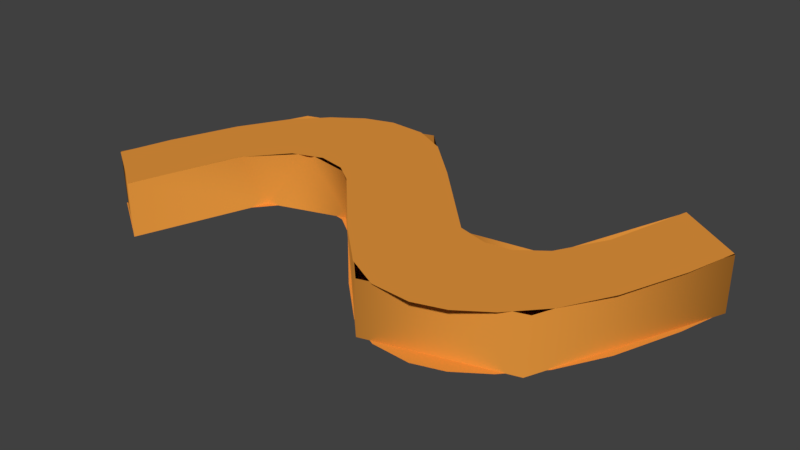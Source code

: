 # Source: tilde.blend  (saved by Blender 2.79.0; exported with 4.5.12 LTS)
import bpy
from mathutils import Matrix  # noqa: F401  (used for matrix-valued properties, if any)

bpy.ops.wm.read_factory_settings(use_empty=True)
scene = bpy.context.scene
scene.name = 'Scene'

# ---- collections
col_collection_1 = bpy.data.collections.new('Collection 1'); scene.collection.children.link(col_collection_1)

# ---- materials (node trees are filled in below, after node groups)
mat_material_001 = bpy.data.materials.new('Material.001')
mat_material_001.alpha_threshold = 0.0
mat_material_001.use_transparent_shadow = False
mat_material_001.diffuse_color = (0.8, 0.3085, 0.04656, 1.0)
mat_material_001.roughness = 0.5

# ---- material node trees

# ---- world
world_world = bpy.data.worlds.new('World'); scene.world = world_world
world_world.color = (0.05088, 0.05088, 0.05088)
world_world.use_sun_shadow = False
world_world.sun_shadow_jitter_overblur = 0.0
world_world.cycles.sampling_method = 'MANUAL'

# ---- meshes
me_cutext = bpy.data.meshes.new('CUText')
me_cutext.from_pydata([(-0.03885, -0.01685, 0.01), (-0.0507, -0.01177, 0.01), (-0.0481, -0.005355, 0.01), (-0.0436, 0.002771, 0.01), (-0.03872, 0.008639, 0.01), (-0.03321, 0.0127, 0.01), (-0.02768, 0.01528, 0.01), (-0.02216, 0.01647, 0.01), (-0.01492, 0.0162, 0.01), (-0.008367, 0.01395, 0.01), (-8.865e-05, 0.008637, 0.01), (0.01427, -0.001433, 0.01), (0.01993, -0.002508, 0.01), (0.02449, -0.002081, 0.01), (0.02931, 0.000346, 0.01), (0.03423, 0.006202, 0.01), (0.03873, 0.01696, 0.01), (0.0507, 0.01154, 0.01), (0.0481, 0.005131, 0.01), (0.0436, -0.002966, 0.01), (0.03872, -0.008777, 0.01), (0.03321, -0.01277, 0.01), (0.02768, -0.0153, 0.01), (0.02216, -0.01647, 0.01), (0.01492, -0.0162, 0.01), (0.008367, -0.01395, 0.01), (0.0004782, -0.008941, 0.01), (-0.01169, -0.0001111, 0.01), (-0.01572, 0.001844, 0.01), (-0.02094, 0.002549, 0.01), (-0.02661, 0.001158, 0.01), (-0.03271, -0.003767, 0.01), (-0.03885, -0.01685, -0.01), (-0.0507, -0.01177, -0.01), (-0.0481, -0.005355, -0.01), (-0.0436, 0.002771, -0.01), (-0.03872, 0.008639, -0.01), (-0.03321, 0.0127, -0.01), (-0.02768, 0.01528, -0.01), (-0.02216, 0.01647, -0.01), (-0.01492, 0.0162, -0.01), (-0.008367, 0.01395, -0.01), (-8.865e-05, 0.008637, -0.01), (0.01182, 3.836e-05, -0.01), (0.01572, -0.001844, -0.01), (0.01993, -0.002508, -0.01), (0.02449, -0.002081, -0.01), (0.02931, 0.000346, -0.01), (0.03423, 0.006202, -0.01), (0.03873, 0.01696, -0.01), (0.0507, 0.01154, -0.01), (0.0481, 0.005131, -0.01), (0.0436, -0.002966, -0.01), (0.03872, -0.008777, -0.01), (0.03321, -0.01277, -0.01), (0.02768, -0.0153, -0.01), (0.02216, -0.01647, -0.01), (0.01492, -0.0162, -0.01), (0.008367, -0.01395, -0.01), (0.0004782, -0.008941, -0.01), (-0.01169, -0.0001111, -0.01), (-0.01572, 0.001844, -0.01), (-0.02094, 0.002549, -0.01), (-0.02661, 0.001158, -0.01), (-0.03271, -0.003767, -0.01), (-0.03884, -0.01688, -0.01), (-0.03885, -0.01681, 0.01), (-0.05091, -0.01148, -0.01), (-0.05092, -0.0116, 0.01), (-0.03669, 0.0115, -0.01), (-0.03713, 0.01116, 0.01), (-0.01131, 0.01624, -0.01), (-0.01221, 0.01644, 0.01), (0.01478, -0.002034, 0.01), (0.01576, -0.002221, -0.01), (0.02707, -0.001415, -0.01), (0.02944, -0.0005103, 0.01), (0.03846, 0.01416, -0.01), (0.0388, 0.01683, 0.01), (0.05091, 0.01124, -0.01), (0.05092, 0.01137, 0.01), (0.03677, -0.01155, -0.01), (0.0372, -0.01122, 0.01), (0.0119, -0.01632, -0.01), (0.01218, -0.01643, 0.01), (-0.01557, 0.002461, -0.01), (-0.01321, 0.00106, 0.01), (-0.02412, 0.002389, 0.01), (-0.03053, -0.0008206, -0.01), (-0.03261, -0.003631, 0.01)], [], [(6, 8, 7), (6, 9, 8), (5, 9, 6), (15, 17, 16), (15, 18, 17), (5, 10, 9), (4, 10, 5), (3, 10, 4), (29, 10, 3), (14, 18, 15), (28, 10, 29), (3, 30, 29), (14, 19, 18), (28, 11, 10), (27, 11, 28), (2, 30, 3), (65, 66, 68, 67), (2, 31, 30), (13, 19, 14), (26, 11, 27), (26, 12, 11), (12, 19, 13), (26, 19, 12), (26, 20, 19), (2, 0, 31), (1, 0, 2), (26, 21, 20), (25, 21, 26), (25, 22, 21), (24, 22, 25), (24, 23, 22), (40, 38, 39), (41, 38, 40), (41, 37, 38), (50, 48, 49), (51, 48, 50), (42, 37, 41), (42, 36, 37), (42, 35, 36), (42, 62, 35), (51, 47, 48), (42, 61, 62), (63, 35, 62), (52, 47, 51), (43, 61, 42), (43, 60, 61), (63, 34, 35), (44, 60, 43), (64, 34, 63), (52, 46, 47), (44, 59, 60), (45, 59, 44), (52, 45, 46), (52, 59, 45), (53, 59, 52), (32, 34, 64), (32, 33, 34), (54, 59, 53), (54, 58, 59), (55, 58, 54), (55, 57, 58), (56, 57, 55), (73, 71, 72), (78, 77, 76), (87, 85, 86), (89, 88, 87), (67, 68, 70, 69), (69, 70, 72, 71), (74, 73, 76, 75), (73, 74, 71), (77, 78, 80, 79), (76, 77, 75), (79, 80, 82, 81), (81, 82, 84, 83), (83, 84, 86, 85), (88, 89, 66, 65), (87, 88, 85)])
me_cutext.polygons.foreach_set('use_smooth', [0, 0, 0, 0, 0, 0, 0, 0, 0, 0, 0, 0, 0, 0, 0, 0, 1, 0, 0, 0, 0, 0, 0, 0, 0, 0, 0, 0, 0, 0, 0, 0, 0, 0, 0, 0, 0, 0, 0, 0, 0, 0, 0, 0, 0, 0, 0, 0, 0, 0, 0, 0, 0, 0, 0, 0, 0, 0, 0, 0, 0, 0, 1, 1, 1, 1, 1, 1, 1, 1, 1, 1, 1, 1, 1, 1, 1])
me_cutext.materials.append(mat_material_001)
me_cutext.use_remesh_preserve_volume = False
me_cutext.use_remesh_preserve_attributes = False
me_cutext.use_mirror_vertex_groups = False
me_cutext.update()

# ---- objects
ob_text = bpy.data.objects.new('Text', me_cutext)

# ---- transforms, parenting, visibility, modifiers, constraints
ob_text.location = (0.0, 0.0, 0.0)
ob_text.scale = (9.862, 14.73, 5.0)
ob_text.lineart.crease_threshold = 0.0

# ---- collection membership
col_collection_1.objects.link(ob_text)

# ---- scene / render settings (as saved in the file)
scene.frame_start = 1; scene.frame_end = 250; scene.frame_set(1)
scene.render.engine = 'BLENDER_EEVEE_NEXT'
scene.render.resolution_percentage = 50
scene.render.dither_intensity = 0.0
scene.cycles.use_denoising = False
scene.cycles.samples = 128
scene.cycles.sampling_pattern = 'TABULATED_SOBOL'
scene.cycles.use_adaptive_sampling = False
scene.cycles.use_light_tree = False
scene.cycles.blur_glossy = 0.0
scene.cycles.sample_clamp_indirect = 0.0
scene.view_settings.view_transform = 'Standard'
bpy.context.view_layer.update()

# ---- added for rendering (the .blend has no active camera and no usable light): camera, sun
cam_auto = bpy.data.cameras.new('AutoCamera')
cam_auto.lens = 50.0
cam_auto.sensor_width = 36.0
cam_auto.clip_end = 1000.0
ob_auto_camera = bpy.data.objects.new('AutoCamera', cam_auto)
scene.collection.objects.link(ob_auto_camera)
ob_auto_camera.location = (1.04141, -1.24909, 0.833129)
ob_auto_camera.rotation_euler = (1.09748, -7.21219e-08, 0.694738)
scene.camera = ob_auto_camera
light_auto_sun = bpy.data.lights.new('AutoSun', 'SUN')
light_auto_sun.energy = 3.0
light_auto_sun.angle = 0.0523599
ob_auto_sun = bpy.data.objects.new('AutoSun', light_auto_sun)
scene.collection.objects.link(ob_auto_sun)
ob_auto_sun.rotation_euler = (0.872665, 0.174533, 0.523599)
bpy.context.view_layer.update()
